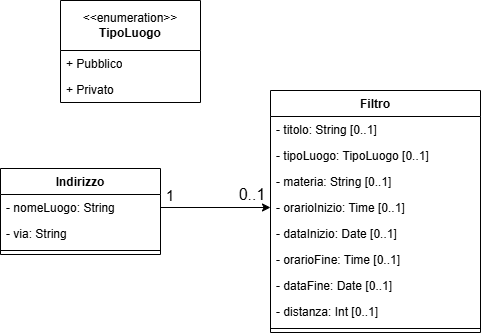

The diagram above was exported from draw.io. Its source (the exported page's mxGraphModel, read from the mxfile embedded in the PNG):
<mxGraphModel dx="1075" dy="622" grid="1" gridSize="10" guides="1" tooltips="1" connect="1" arrows="1" fold="1" page="1" pageScale="1" pageWidth="827" pageHeight="1169" math="0" shadow="0">
  <root>
    <mxCell id="0" />
    <mxCell id="1" parent="0" />
    <mxCell id="MTtY--_HALb1GSXlYKvF-1" parent="1" style="swimlane;fontStyle=1;align=center;verticalAlign=top;childLayout=stackLayout;horizontal=1;startSize=26;horizontalStack=0;resizeParent=1;resizeParentMax=0;resizeLast=0;collapsible=1;marginBottom=0;whiteSpace=wrap;html=1;" value="Filtro" vertex="1">
      <mxGeometry height="242" width="210" x="280" y="180" as="geometry" />
    </mxCell>
    <mxCell id="MTtY--_HALb1GSXlYKvF-5" parent="MTtY--_HALb1GSXlYKvF-1" style="text;align=left;verticalAlign=top;spacingLeft=4;spacingRight=4;overflow=hidden;rotatable=0;points=[[0,0.5],[1,0.5]];portConstraint=eastwest;" value="- titolo: String [0..1]" vertex="1">
      <mxGeometry height="26" width="210" y="26" as="geometry" />
    </mxCell>
    <mxCell id="MTtY--_HALb1GSXlYKvF-9" parent="MTtY--_HALb1GSXlYKvF-1" style="text;align=left;verticalAlign=top;spacingLeft=4;spacingRight=4;overflow=hidden;rotatable=0;points=[[0,0.5],[1,0.5]];portConstraint=eastwest;rounded=0;shadow=0;html=0;" value="- tipoLuogo: TipoLuogo [0..1]" vertex="1">
      <mxGeometry height="26" width="210" y="52" as="geometry" />
    </mxCell>
    <mxCell id="MTtY--_HALb1GSXlYKvF-8" parent="MTtY--_HALb1GSXlYKvF-1" style="text;align=left;verticalAlign=top;spacingLeft=4;spacingRight=4;overflow=hidden;rotatable=0;points=[[0,0.5],[1,0.5]];portConstraint=eastwest;rounded=0;shadow=0;html=0;" value="- materia: String [0..1]" vertex="1">
      <mxGeometry height="26" width="210" y="78" as="geometry" />
    </mxCell>
    <mxCell id="MTtY--_HALb1GSXlYKvF-7" parent="MTtY--_HALb1GSXlYKvF-1" style="text;align=left;verticalAlign=top;spacingLeft=4;spacingRight=4;overflow=hidden;rotatable=0;points=[[0,0.5],[1,0.5]];portConstraint=eastwest;rounded=0;shadow=0;html=0;" value="- orarioInizio: Time [0..1]" vertex="1">
      <mxGeometry height="26" width="210" y="104" as="geometry" />
    </mxCell>
    <mxCell id="MTtY--_HALb1GSXlYKvF-6" parent="MTtY--_HALb1GSXlYKvF-1" style="text;align=left;verticalAlign=top;spacingLeft=4;spacingRight=4;overflow=hidden;rotatable=0;points=[[0,0.5],[1,0.5]];portConstraint=eastwest;rounded=0;shadow=0;html=0;" value="- dataInizio: Date [0..1]" vertex="1">
      <mxGeometry height="26" width="210" y="130" as="geometry" />
    </mxCell>
    <mxCell id="MTtY--_HALb1GSXlYKvF-15" parent="MTtY--_HALb1GSXlYKvF-1" style="text;align=left;verticalAlign=top;spacingLeft=4;spacingRight=4;overflow=hidden;rotatable=0;points=[[0,0.5],[1,0.5]];portConstraint=eastwest;rounded=0;shadow=0;html=0;" value="- orarioFine: Time [0..1]" vertex="1">
      <mxGeometry height="26" width="210" y="156" as="geometry" />
    </mxCell>
    <mxCell id="MTtY--_HALb1GSXlYKvF-16" parent="MTtY--_HALb1GSXlYKvF-1" style="text;align=left;verticalAlign=top;spacingLeft=4;spacingRight=4;overflow=hidden;rotatable=0;points=[[0,0.5],[1,0.5]];portConstraint=eastwest;rounded=0;shadow=0;html=0;" value="- dataFine: Date [0..1]" vertex="1">
      <mxGeometry height="26" width="210" y="182" as="geometry" />
    </mxCell>
    <mxCell id="MTtY--_HALb1GSXlYKvF-21" parent="MTtY--_HALb1GSXlYKvF-1" style="text;strokeColor=none;fillColor=none;align=left;verticalAlign=top;spacingLeft=4;spacingRight=4;overflow=hidden;rotatable=0;points=[[0,0.5],[1,0.5]];portConstraint=eastwest;whiteSpace=wrap;html=1;" value="- distanza: Int [0..1]" vertex="1">
      <mxGeometry height="26" width="210" y="208" as="geometry" />
    </mxCell>
    <mxCell id="MTtY--_HALb1GSXlYKvF-3" parent="MTtY--_HALb1GSXlYKvF-1" style="line;strokeWidth=1;fillColor=none;align=left;verticalAlign=middle;spacingTop=-1;spacingLeft=3;spacingRight=3;rotatable=0;labelPosition=right;points=[];portConstraint=eastwest;strokeColor=inherit;" value="" vertex="1">
      <mxGeometry height="8" width="210" y="234" as="geometry" />
    </mxCell>
    <mxCell id="MTtY--_HALb1GSXlYKvF-22" parent="1" style="swimlane;fontStyle=1;align=center;verticalAlign=top;childLayout=stackLayout;horizontal=1;startSize=26;horizontalStack=0;resizeParent=1;resizeParentMax=0;resizeLast=0;collapsible=1;marginBottom=0;whiteSpace=wrap;html=1;" value="Indirizzo" vertex="1">
      <mxGeometry height="86" width="160" x="10" y="258" as="geometry" />
    </mxCell>
    <mxCell id="MTtY--_HALb1GSXlYKvF-23" parent="MTtY--_HALb1GSXlYKvF-22" style="text;strokeColor=none;fillColor=none;align=left;verticalAlign=top;spacingLeft=4;spacingRight=4;overflow=hidden;rotatable=0;points=[[0,0.5],[1,0.5]];portConstraint=eastwest;whiteSpace=wrap;html=1;" value="- nomeLuogo: String" vertex="1">
      <mxGeometry height="26" width="160" y="26" as="geometry" />
    </mxCell>
    <mxCell id="MTtY--_HALb1GSXlYKvF-24" parent="MTtY--_HALb1GSXlYKvF-22" style="text;strokeColor=none;fillColor=none;align=left;verticalAlign=top;spacingLeft=4;spacingRight=4;overflow=hidden;rotatable=0;points=[[0,0.5],[1,0.5]];portConstraint=eastwest;whiteSpace=wrap;html=1;" value="- via: String" vertex="1">
      <mxGeometry height="26" width="160" y="52" as="geometry" />
    </mxCell>
    <mxCell id="MTtY--_HALb1GSXlYKvF-25" parent="MTtY--_HALb1GSXlYKvF-22" style="line;strokeWidth=1;fillColor=none;align=left;verticalAlign=middle;spacingTop=-1;spacingLeft=3;spacingRight=3;rotatable=0;labelPosition=right;points=[];portConstraint=eastwest;strokeColor=inherit;" value="" vertex="1">
      <mxGeometry height="8" width="160" y="78" as="geometry" />
    </mxCell>
    <mxCell id="MTtY--_HALb1GSXlYKvF-26" edge="1" parent="1" source="MTtY--_HALb1GSXlYKvF-23" style="edgeStyle=orthogonalEdgeStyle;rounded=0;orthogonalLoop=1;jettySize=auto;html=1;exitX=1;exitY=0.5;exitDx=0;exitDy=0;entryX=0;entryY=0.5;entryDx=0;entryDy=0;" target="MTtY--_HALb1GSXlYKvF-7">
      <mxGeometry relative="1" as="geometry" />
    </mxCell>
    <mxCell id="MTtY--_HALb1GSXlYKvF-27" parent="1" style="text;html=1;whiteSpace=wrap;strokeColor=none;fillColor=none;align=center;verticalAlign=middle;rounded=0;" value="&lt;font style=&quot;font-size: 15px;&quot;&gt;1&lt;/font&gt;" vertex="1">
      <mxGeometry height="30" width="60" x="150" y="270" as="geometry" />
    </mxCell>
    <mxCell id="MTtY--_HALb1GSXlYKvF-28" parent="1" style="text;html=1;whiteSpace=wrap;strokeColor=none;fillColor=none;align=center;verticalAlign=middle;rounded=0;" value="&lt;font style=&quot;font-size: 16px;&quot;&gt;0..1&lt;/font&gt;" vertex="1">
      <mxGeometry height="30" width="60" x="232" y="269" as="geometry" />
    </mxCell>
    <mxCell id="67ep8UohfUz69hrE--r5-96" parent="1" style="swimlane;fontStyle=0;childLayout=stackLayout;horizontal=1;startSize=50;fillColor=none;horizontalStack=0;resizeParent=1;resizeParentMax=0;resizeLast=0;collapsible=1;marginBottom=0;whiteSpace=wrap;html=1;" value="&amp;lt;&amp;lt;enumeration&amp;gt;&amp;gt;&lt;div&gt;&lt;b&gt;TipoLuogo&lt;/b&gt;&lt;/div&gt;" vertex="1">
      <mxGeometry height="102" width="140" x="70" y="90" as="geometry" />
    </mxCell>
    <mxCell id="67ep8UohfUz69hrE--r5-98" parent="67ep8UohfUz69hrE--r5-96" style="text;strokeColor=none;fillColor=none;align=left;verticalAlign=top;spacingLeft=4;spacingRight=4;overflow=hidden;rotatable=0;points=[[0,0.5],[1,0.5]];portConstraint=eastwest;whiteSpace=wrap;html=1;" value="+ Pubblico" vertex="1">
      <mxGeometry height="26" width="140" y="50" as="geometry" />
    </mxCell>
    <mxCell id="67ep8UohfUz69hrE--r5-99" parent="67ep8UohfUz69hrE--r5-96" style="text;strokeColor=none;fillColor=none;align=left;verticalAlign=top;spacingLeft=4;spacingRight=4;overflow=hidden;rotatable=0;points=[[0,0.5],[1,0.5]];portConstraint=eastwest;whiteSpace=wrap;html=1;" value="+ Privato" vertex="1">
      <mxGeometry height="26" width="140" y="76" as="geometry" />
    </mxCell>
  </root>
</mxGraphModel>